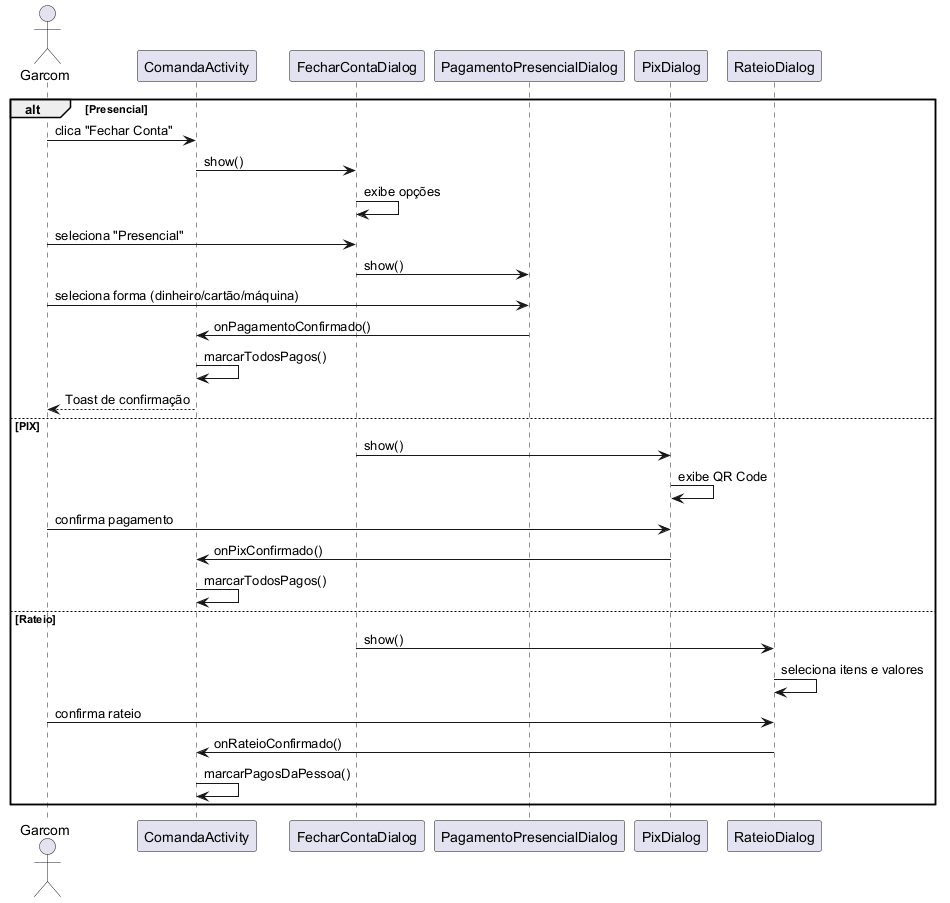

The diagram above was rendered by PlantUML. Its source (embedded in the PNG):
@startuml
actor Garcom as G
participant ComandaActivity as CA
participant FecharContaDialog as FCD
participant PagamentoPresencialDialog as PPD
participant PixDialog as PXD
participant RateioDialog as RD

alt Presencial
  G -> CA: clica "Fechar Conta"
  CA -> FCD: show()
  FCD -> FCD: exibe opções
  G -> FCD: seleciona "Presencial"
  FCD -> PPD: show()
  G -> PPD: seleciona forma (dinheiro/cartão/máquina)
  PPD -> CA: onPagamentoConfirmado()
  CA -> CA: marcarTodosPagos()
  CA --> G: Toast de confirmação

else PIX
  FCD -> PXD: show()
  PXD -> PXD: exibe QR Code
  G -> PXD: confirma pagamento
  PXD -> CA: onPixConfirmado()
  CA -> CA: marcarTodosPagos()

else Rateio
  FCD -> RD: show()
  RD -> RD: seleciona itens e valores
  G -> RD: confirma rateio
  RD -> CA: onRateioConfirmado()
  CA -> CA: marcarPagosDaPessoa()
end
@enduml